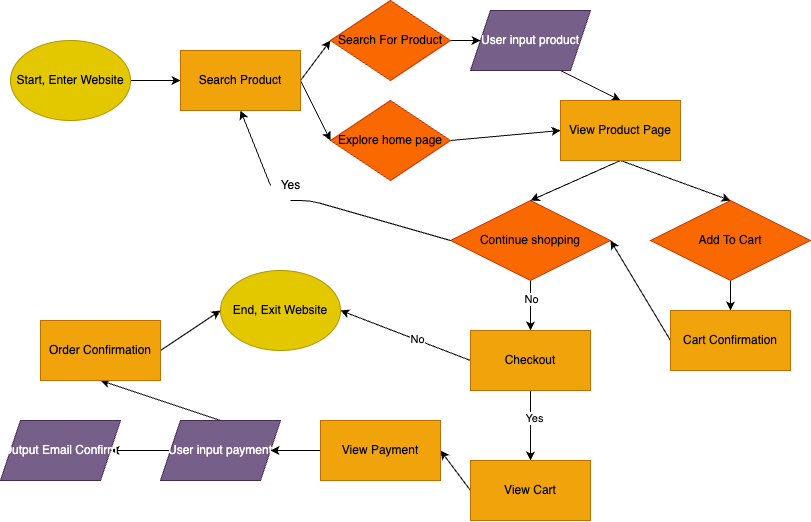

The diagram above was exported from draw.io. Its source (the exported page's mxGraphModel, read from the mxfile embedded in the PNG):
<mxGraphModel dx="2025" dy="1078" grid="1" gridSize="10" guides="1" tooltips="1" connect="1" arrows="1" fold="1" page="1" pageScale="1" pageWidth="850" pageHeight="1100" math="0" shadow="0">
  <root>
    <mxCell id="0" />
    <mxCell id="1" parent="0" />
    <mxCell id="34" style="edgeStyle=none;html=1;exitX=1;exitY=0.5;exitDx=0;exitDy=0;entryX=0;entryY=0.5;entryDx=0;entryDy=0;" edge="1" parent="1" source="2" target="33">
      <mxGeometry relative="1" as="geometry" />
    </mxCell>
    <mxCell id="2" value="Start, Enter Website" style="ellipse;whiteSpace=wrap;html=1;fillColor=#e3c800;fontColor=#000000;strokeColor=#B09500;" vertex="1" parent="1">
      <mxGeometry x="-150" y="40" width="120" height="80" as="geometry" />
    </mxCell>
    <mxCell id="24" style="edgeStyle=none;html=1;exitX=1;exitY=0.5;exitDx=0;exitDy=0;entryX=0;entryY=0.5;entryDx=0;entryDy=0;" edge="1" parent="1" source="3" target="26">
      <mxGeometry relative="1" as="geometry">
        <mxPoint x="360" y="130" as="targetPoint" />
      </mxGeometry>
    </mxCell>
    <mxCell id="3" value="Explore home page" style="rhombus;whiteSpace=wrap;html=1;fillColor=#fa6800;fontColor=#000000;strokeColor=#C73500;" vertex="1" parent="1">
      <mxGeometry x="170" y="100" width="120" height="80" as="geometry" />
    </mxCell>
    <mxCell id="12" style="edgeStyle=none;html=1;exitX=1;exitY=0.5;exitDx=0;exitDy=0;entryX=0;entryY=0.5;entryDx=0;entryDy=0;" edge="1" parent="1" source="5" target="11">
      <mxGeometry relative="1" as="geometry" />
    </mxCell>
    <mxCell id="5" value="Search For Product" style="rhombus;whiteSpace=wrap;html=1;fillColor=#fa6800;fontColor=#000000;strokeColor=#C73500;" vertex="1" parent="1">
      <mxGeometry x="170" width="120" height="80" as="geometry" />
    </mxCell>
    <mxCell id="28" style="edgeStyle=none;html=1;exitX=0.75;exitY=1;exitDx=0;exitDy=0;entryX=0.5;entryY=0;entryDx=0;entryDy=0;" edge="1" parent="1" source="11" target="26">
      <mxGeometry relative="1" as="geometry" />
    </mxCell>
    <mxCell id="11" value="User input product" style="shape=parallelogram;perimeter=parallelogramPerimeter;whiteSpace=wrap;html=1;fixedSize=1;fillColor=#76608a;fontColor=#ffffff;strokeColor=#432D57;" vertex="1" parent="1">
      <mxGeometry x="310" y="10" width="120" height="60" as="geometry" />
    </mxCell>
    <mxCell id="37" style="edgeStyle=none;html=1;exitX=0;exitY=0.5;exitDx=0;exitDy=0;entryX=0.5;entryY=1;entryDx=0;entryDy=0;startArrow=none;" edge="1" parent="1" source="39" target="33">
      <mxGeometry relative="1" as="geometry">
        <Array as="points" />
      </mxGeometry>
    </mxCell>
    <mxCell id="43" style="edgeStyle=none;html=1;exitX=0.5;exitY=1;exitDx=0;exitDy=0;entryX=0.5;entryY=0;entryDx=0;entryDy=0;" edge="1" parent="1" source="17" target="41">
      <mxGeometry relative="1" as="geometry" />
    </mxCell>
    <mxCell id="44" value="No" style="edgeLabel;html=1;align=center;verticalAlign=middle;resizable=0;points=[];" vertex="1" connectable="0" parent="43">
      <mxGeometry x="-0.2711" relative="1" as="geometry">
        <mxPoint as="offset" />
      </mxGeometry>
    </mxCell>
    <mxCell id="17" value="Continue shopping" style="rhombus;whiteSpace=wrap;html=1;fillColor=#fa6800;fontColor=#000000;strokeColor=#C73500;" vertex="1" parent="1">
      <mxGeometry x="290" y="200" width="160" height="80" as="geometry" />
    </mxCell>
    <mxCell id="32" style="edgeStyle=none;html=1;exitX=0.5;exitY=1;exitDx=0;exitDy=0;" edge="1" parent="1" source="18" target="31">
      <mxGeometry relative="1" as="geometry" />
    </mxCell>
    <mxCell id="18" value="Add To Cart" style="rhombus;whiteSpace=wrap;html=1;fillColor=#fa6800;fontColor=#000000;strokeColor=#C73500;" vertex="1" parent="1">
      <mxGeometry x="490" y="200" width="160" height="80" as="geometry" />
    </mxCell>
    <mxCell id="29" style="edgeStyle=none;html=1;exitX=0.5;exitY=1;exitDx=0;exitDy=0;entryX=0.5;entryY=0;entryDx=0;entryDy=0;" edge="1" parent="1" source="26" target="17">
      <mxGeometry relative="1" as="geometry" />
    </mxCell>
    <mxCell id="30" style="edgeStyle=none;html=1;exitX=0.5;exitY=1;exitDx=0;exitDy=0;entryX=0.5;entryY=0;entryDx=0;entryDy=0;" edge="1" parent="1" source="26" target="18">
      <mxGeometry relative="1" as="geometry" />
    </mxCell>
    <mxCell id="26" value="View Product Page" style="rounded=0;whiteSpace=wrap;html=1;fillColor=#f0a30a;fontColor=#000000;strokeColor=#BD7000;" vertex="1" parent="1">
      <mxGeometry x="400" y="100" width="120" height="60" as="geometry" />
    </mxCell>
    <mxCell id="40" style="edgeStyle=none;html=1;exitX=0;exitY=0.5;exitDx=0;exitDy=0;entryX=1;entryY=0.5;entryDx=0;entryDy=0;" edge="1" parent="1" source="31" target="17">
      <mxGeometry relative="1" as="geometry" />
    </mxCell>
    <mxCell id="31" value="Cart Confirmation" style="rounded=0;whiteSpace=wrap;html=1;fillColor=#f0a30a;fontColor=#000000;strokeColor=#BD7000;" vertex="1" parent="1">
      <mxGeometry x="510" y="310" width="120" height="60" as="geometry" />
    </mxCell>
    <mxCell id="35" style="edgeStyle=none;html=1;exitX=1;exitY=0.5;exitDx=0;exitDy=0;entryX=0;entryY=0.5;entryDx=0;entryDy=0;" edge="1" parent="1" source="33" target="5">
      <mxGeometry relative="1" as="geometry" />
    </mxCell>
    <mxCell id="36" style="edgeStyle=none;html=1;exitX=1;exitY=0.5;exitDx=0;exitDy=0;entryX=0;entryY=0.5;entryDx=0;entryDy=0;" edge="1" parent="1" source="33" target="3">
      <mxGeometry relative="1" as="geometry" />
    </mxCell>
    <mxCell id="33" value="Search Product" style="rounded=0;whiteSpace=wrap;html=1;fillColor=#f0a30a;fontColor=#000000;strokeColor=#BD7000;" vertex="1" parent="1">
      <mxGeometry x="20" y="50" width="120" height="60" as="geometry" />
    </mxCell>
    <mxCell id="38" value="" style="edgeStyle=none;html=1;exitX=0;exitY=0.5;exitDx=0;exitDy=0;entryX=0.5;entryY=1;entryDx=0;entryDy=0;endArrow=none;" edge="1" parent="1" source="17" target="39">
      <mxGeometry relative="1" as="geometry">
        <mxPoint x="289.9999999999998" y="240" as="sourcePoint" />
        <mxPoint x="80" y="110" as="targetPoint" />
        <Array as="points">
          <mxPoint x="150" y="200" />
        </Array>
      </mxGeometry>
    </mxCell>
    <mxCell id="39" value="Yes" style="text;html=1;align=center;verticalAlign=middle;resizable=0;points=[];autosize=1;strokeColor=none;fillColor=none;" vertex="1" parent="1">
      <mxGeometry x="110" y="170" width="40" height="30" as="geometry" />
    </mxCell>
    <mxCell id="45" style="edgeStyle=none;html=1;exitX=0;exitY=0.5;exitDx=0;exitDy=0;entryX=1;entryY=0.5;entryDx=0;entryDy=0;" edge="1" parent="1" source="41" target="42">
      <mxGeometry relative="1" as="geometry" />
    </mxCell>
    <mxCell id="46" value="No" style="edgeLabel;html=1;align=center;verticalAlign=middle;resizable=0;points=[];" vertex="1" connectable="0" parent="45">
      <mxGeometry x="-0.1714" y="-1" relative="1" as="geometry">
        <mxPoint as="offset" />
      </mxGeometry>
    </mxCell>
    <mxCell id="48" style="edgeStyle=none;html=1;exitX=0.5;exitY=1;exitDx=0;exitDy=0;entryX=0.5;entryY=0;entryDx=0;entryDy=0;" edge="1" parent="1" source="41" target="47">
      <mxGeometry relative="1" as="geometry" />
    </mxCell>
    <mxCell id="58" value="Yes" style="edgeLabel;html=1;align=center;verticalAlign=middle;resizable=0;points=[];" vertex="1" connectable="0" parent="48">
      <mxGeometry x="-0.2286" y="3" relative="1" as="geometry">
        <mxPoint as="offset" />
      </mxGeometry>
    </mxCell>
    <mxCell id="41" value="Checkout" style="rounded=0;whiteSpace=wrap;html=1;fillColor=#f0a30a;fontColor=#000000;strokeColor=#BD7000;" vertex="1" parent="1">
      <mxGeometry x="310" y="330" width="120" height="60" as="geometry" />
    </mxCell>
    <mxCell id="42" value="End, Exit Website" style="ellipse;whiteSpace=wrap;html=1;fillColor=#e3c800;fontColor=#000000;strokeColor=#B09500;" vertex="1" parent="1">
      <mxGeometry x="60" y="270" width="120" height="80" as="geometry" />
    </mxCell>
    <mxCell id="50" style="edgeStyle=none;html=1;exitX=0;exitY=0.5;exitDx=0;exitDy=0;entryX=1;entryY=0.5;entryDx=0;entryDy=0;" edge="1" parent="1" source="47" target="49">
      <mxGeometry relative="1" as="geometry" />
    </mxCell>
    <mxCell id="47" value="View Cart" style="rounded=0;whiteSpace=wrap;html=1;fillColor=#f0a30a;fontColor=#000000;strokeColor=#BD7000;" vertex="1" parent="1">
      <mxGeometry x="310" y="460" width="120" height="60" as="geometry" />
    </mxCell>
    <mxCell id="52" style="edgeStyle=none;html=1;exitX=0;exitY=0.5;exitDx=0;exitDy=0;entryX=1;entryY=0.5;entryDx=0;entryDy=0;" edge="1" parent="1" source="49" target="51">
      <mxGeometry relative="1" as="geometry" />
    </mxCell>
    <mxCell id="49" value="View Payment" style="rounded=0;whiteSpace=wrap;html=1;fillColor=#f0a30a;fontColor=#000000;strokeColor=#BD7000;" vertex="1" parent="1">
      <mxGeometry x="160" y="420" width="120" height="60" as="geometry" />
    </mxCell>
    <mxCell id="54" style="edgeStyle=none;html=1;exitX=0.5;exitY=0;exitDx=0;exitDy=0;entryX=0.5;entryY=1;entryDx=0;entryDy=0;" edge="1" parent="1" source="51" target="53">
      <mxGeometry relative="1" as="geometry" />
    </mxCell>
    <mxCell id="57" style="edgeStyle=none;html=1;exitX=0;exitY=0.5;exitDx=0;exitDy=0;" edge="1" parent="1" source="51" target="56">
      <mxGeometry relative="1" as="geometry" />
    </mxCell>
    <mxCell id="51" value="User input payment" style="shape=parallelogram;perimeter=parallelogramPerimeter;whiteSpace=wrap;html=1;fixedSize=1;fillColor=#76608a;fontColor=#ffffff;strokeColor=#432D57;" vertex="1" parent="1">
      <mxGeometry y="420" width="120" height="60" as="geometry" />
    </mxCell>
    <mxCell id="55" style="edgeStyle=none;html=1;exitX=1;exitY=0.5;exitDx=0;exitDy=0;entryX=0;entryY=0.5;entryDx=0;entryDy=0;" edge="1" parent="1" source="53" target="42">
      <mxGeometry relative="1" as="geometry" />
    </mxCell>
    <mxCell id="53" value="Order Confirmation" style="rounded=0;whiteSpace=wrap;html=1;fillColor=#f0a30a;fontColor=#000000;strokeColor=#BD7000;" vertex="1" parent="1">
      <mxGeometry x="-120" y="320" width="120" height="60" as="geometry" />
    </mxCell>
    <mxCell id="56" value="Output Email Confirm" style="shape=parallelogram;perimeter=parallelogramPerimeter;whiteSpace=wrap;html=1;fixedSize=1;fillColor=#76608a;fontColor=#ffffff;strokeColor=#432D57;" vertex="1" parent="1">
      <mxGeometry x="-160" y="420" width="120" height="60" as="geometry" />
    </mxCell>
  </root>
</mxGraphModel>